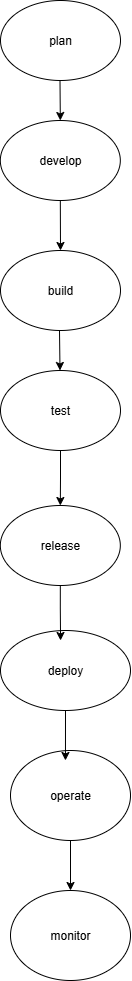

The diagram above was exported from draw.io. Its source (the exported page's mxGraphModel, read from the mxfile embedded in the PNG):
<mxGraphModel dx="1014" dy="554" grid="1" gridSize="10" guides="1" tooltips="1" connect="1" arrows="1" fold="1" page="1" pageScale="1" pageWidth="827" pageHeight="1169" math="0" shadow="0">
  <root>
    <mxCell id="0" />
    <mxCell id="1" parent="0" />
    <mxCell id="sorbpV1Nhye3n1um6zOX-1" value="plan" style="ellipse;whiteSpace=wrap;html=1;" vertex="1" parent="1">
      <mxGeometry x="350" width="120" height="80" as="geometry" />
    </mxCell>
    <mxCell id="sorbpV1Nhye3n1um6zOX-3" value="" style="endArrow=classic;html=1;rounded=0;exitX=0.439;exitY=1.049;exitDx=0;exitDy=0;exitPerimeter=0;" edge="1" parent="1" target="sorbpV1Nhye3n1um6zOX-4">
      <mxGeometry width="50" height="50" relative="1" as="geometry">
        <mxPoint x="409.50000000000006" y="79.99999999999996" as="sourcePoint" />
        <mxPoint x="409.82" y="126.08" as="targetPoint" />
      </mxGeometry>
    </mxCell>
    <mxCell id="sorbpV1Nhye3n1um6zOX-4" value="develop" style="ellipse;whiteSpace=wrap;html=1;" vertex="1" parent="1">
      <mxGeometry x="349.82" y="120" width="120" height="80" as="geometry" />
    </mxCell>
    <mxCell id="sorbpV1Nhye3n1um6zOX-5" value="" style="endArrow=classic;html=1;rounded=0;exitX=0.5;exitY=1;exitDx=0;exitDy=0;" edge="1" parent="1" source="sorbpV1Nhye3n1um6zOX-4" target="sorbpV1Nhye3n1um6zOX-6">
      <mxGeometry width="50" height="50" relative="1" as="geometry">
        <mxPoint x="390" y="310" as="sourcePoint" />
        <mxPoint x="410" y="260" as="targetPoint" />
      </mxGeometry>
    </mxCell>
    <mxCell id="sorbpV1Nhye3n1um6zOX-6" value="build" style="ellipse;whiteSpace=wrap;html=1;" vertex="1" parent="1">
      <mxGeometry x="350" y="250" width="120" height="80" as="geometry" />
    </mxCell>
    <mxCell id="sorbpV1Nhye3n1um6zOX-10" value="" style="endArrow=classic;html=1;rounded=0;" edge="1" parent="1" target="sorbpV1Nhye3n1um6zOX-11">
      <mxGeometry width="50" height="50" relative="1" as="geometry">
        <mxPoint x="409" y="330" as="sourcePoint" />
        <mxPoint x="410" y="380" as="targetPoint" />
      </mxGeometry>
    </mxCell>
    <mxCell id="sorbpV1Nhye3n1um6zOX-15" style="edgeStyle=orthogonalEdgeStyle;rounded=0;orthogonalLoop=1;jettySize=auto;html=1;exitX=0.5;exitY=1;exitDx=0;exitDy=0;entryX=0.5;entryY=0;entryDx=0;entryDy=0;" edge="1" parent="1" source="sorbpV1Nhye3n1um6zOX-11" target="sorbpV1Nhye3n1um6zOX-14">
      <mxGeometry relative="1" as="geometry" />
    </mxCell>
    <mxCell id="sorbpV1Nhye3n1um6zOX-11" value="test" style="ellipse;whiteSpace=wrap;html=1;" vertex="1" parent="1">
      <mxGeometry x="350" y="370" width="120" height="80" as="geometry" />
    </mxCell>
    <mxCell id="sorbpV1Nhye3n1um6zOX-14" value="release" style="ellipse;whiteSpace=wrap;html=1;" vertex="1" parent="1">
      <mxGeometry x="349.82" y="505" width="120" height="80" as="geometry" />
    </mxCell>
    <mxCell id="sorbpV1Nhye3n1um6zOX-16" value="deploy" style="ellipse;whiteSpace=wrap;html=1;" vertex="1" parent="1">
      <mxGeometry x="350" y="630" width="130" height="80" as="geometry" />
    </mxCell>
    <mxCell id="sorbpV1Nhye3n1um6zOX-20" style="edgeStyle=orthogonalEdgeStyle;rounded=0;orthogonalLoop=1;jettySize=auto;html=1;exitX=0.5;exitY=1;exitDx=0;exitDy=0;entryX=0.462;entryY=0.125;entryDx=0;entryDy=0;entryPerimeter=0;" edge="1" parent="1" source="sorbpV1Nhye3n1um6zOX-14" target="sorbpV1Nhye3n1um6zOX-16">
      <mxGeometry relative="1" as="geometry" />
    </mxCell>
    <mxCell id="sorbpV1Nhye3n1um6zOX-26" style="edgeStyle=orthogonalEdgeStyle;rounded=0;orthogonalLoop=1;jettySize=auto;html=1;exitX=0.5;exitY=1;exitDx=0;exitDy=0;entryX=0.5;entryY=0;entryDx=0;entryDy=0;" edge="1" parent="1" source="sorbpV1Nhye3n1um6zOX-21" target="sorbpV1Nhye3n1um6zOX-24">
      <mxGeometry relative="1" as="geometry" />
    </mxCell>
    <mxCell id="sorbpV1Nhye3n1um6zOX-21" value="operate" style="ellipse;whiteSpace=wrap;html=1;" vertex="1" parent="1">
      <mxGeometry x="360" y="750" width="120" height="90" as="geometry" />
    </mxCell>
    <mxCell id="sorbpV1Nhye3n1um6zOX-23" style="edgeStyle=orthogonalEdgeStyle;rounded=0;orthogonalLoop=1;jettySize=auto;html=1;exitX=0.5;exitY=1;exitDx=0;exitDy=0;entryX=0.458;entryY=0.111;entryDx=0;entryDy=0;entryPerimeter=0;" edge="1" parent="1" source="sorbpV1Nhye3n1um6zOX-16" target="sorbpV1Nhye3n1um6zOX-21">
      <mxGeometry relative="1" as="geometry" />
    </mxCell>
    <mxCell id="sorbpV1Nhye3n1um6zOX-24" value="monitor" style="ellipse;whiteSpace=wrap;html=1;" vertex="1" parent="1">
      <mxGeometry x="360" y="890" width="120" height="90" as="geometry" />
    </mxCell>
  </root>
</mxGraphModel>